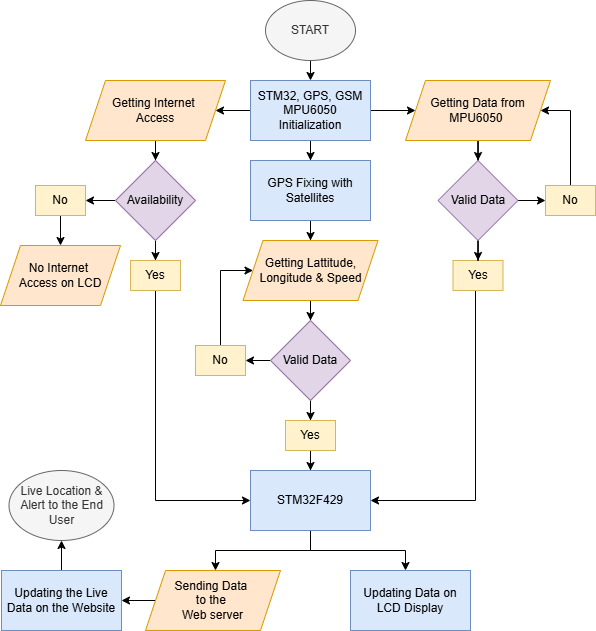

The diagram above was exported from draw.io. Its source (the exported page's mxGraphModel, read from the mxfile embedded in the PNG):
<mxGraphModel dx="802" dy="435" grid="1" gridSize="10" guides="1" tooltips="1" connect="1" arrows="1" fold="1" page="1" pageScale="1" pageWidth="850" pageHeight="1100" math="0" shadow="0">
  <root>
    <mxCell id="0" />
    <mxCell id="1" parent="0" />
    <mxCell id="wewRTO5v-6oS0-szh7oU-8" style="edgeStyle=orthogonalEdgeStyle;rounded=0;orthogonalLoop=1;jettySize=auto;html=1;exitX=0.5;exitY=1;exitDx=0;exitDy=0;entryX=0.5;entryY=0;entryDx=0;entryDy=0;" edge="1" parent="1" source="wewRTO5v-6oS0-szh7oU-1" target="wewRTO5v-6oS0-szh7oU-2">
      <mxGeometry relative="1" as="geometry" />
    </mxCell>
    <mxCell id="wewRTO5v-6oS0-szh7oU-1" value="START" style="ellipse;whiteSpace=wrap;html=1;fillColor=#f5f5f5;fontColor=#333333;strokeColor=#666666;" vertex="1" parent="1">
      <mxGeometry x="400" y="130" width="90" height="60" as="geometry" />
    </mxCell>
    <mxCell id="wewRTO5v-6oS0-szh7oU-6" value="" style="edgeStyle=orthogonalEdgeStyle;rounded=0;orthogonalLoop=1;jettySize=auto;html=1;" edge="1" parent="1" source="wewRTO5v-6oS0-szh7oU-2" target="wewRTO5v-6oS0-szh7oU-5">
      <mxGeometry relative="1" as="geometry" />
    </mxCell>
    <mxCell id="wewRTO5v-6oS0-szh7oU-14" value="" style="edgeStyle=orthogonalEdgeStyle;rounded=0;orthogonalLoop=1;jettySize=auto;html=1;" edge="1" parent="1" source="wewRTO5v-6oS0-szh7oU-2" target="wewRTO5v-6oS0-szh7oU-12">
      <mxGeometry relative="1" as="geometry" />
    </mxCell>
    <mxCell id="wewRTO5v-6oS0-szh7oU-18" value="" style="edgeStyle=orthogonalEdgeStyle;rounded=0;orthogonalLoop=1;jettySize=auto;html=1;" edge="1" parent="1" source="wewRTO5v-6oS0-szh7oU-2" target="wewRTO5v-6oS0-szh7oU-17">
      <mxGeometry relative="1" as="geometry" />
    </mxCell>
    <mxCell id="wewRTO5v-6oS0-szh7oU-2" value="STM32, GPS, GSM MPU6050 Initialization" style="rounded=0;whiteSpace=wrap;html=1;fillColor=#dae8fc;strokeColor=#6c8ebf;" vertex="1" parent="1">
      <mxGeometry x="385" y="210" width="120" height="60" as="geometry" />
    </mxCell>
    <mxCell id="wewRTO5v-6oS0-szh7oU-9" value="" style="edgeStyle=orthogonalEdgeStyle;rounded=0;orthogonalLoop=1;jettySize=auto;html=1;" edge="1" parent="1" source="wewRTO5v-6oS0-szh7oU-5" target="wewRTO5v-6oS0-szh7oU-7">
      <mxGeometry relative="1" as="geometry" />
    </mxCell>
    <mxCell id="wewRTO5v-6oS0-szh7oU-5" value="GPS Fixing with Satellites" style="rounded=0;whiteSpace=wrap;html=1;fillColor=#dae8fc;strokeColor=#6c8ebf;" vertex="1" parent="1">
      <mxGeometry x="385" y="290" width="120" height="60" as="geometry" />
    </mxCell>
    <mxCell id="wewRTO5v-6oS0-szh7oU-31" value="" style="edgeStyle=orthogonalEdgeStyle;rounded=0;orthogonalLoop=1;jettySize=auto;html=1;" edge="1" parent="1" source="wewRTO5v-6oS0-szh7oU-7" target="wewRTO5v-6oS0-szh7oU-29">
      <mxGeometry relative="1" as="geometry" />
    </mxCell>
    <mxCell id="wewRTO5v-6oS0-szh7oU-7" value="Getting Lattitude, Longitude &amp;amp; Speed" style="shape=parallelogram;perimeter=parallelogramPerimeter;whiteSpace=wrap;html=1;fixedSize=1;fillColor=#ffe6cc;strokeColor=#d79b00;" vertex="1" parent="1">
      <mxGeometry x="377.5" y="370" width="135" height="60" as="geometry" />
    </mxCell>
    <mxCell id="wewRTO5v-6oS0-szh7oU-39" value="" style="edgeStyle=orthogonalEdgeStyle;rounded=0;orthogonalLoop=1;jettySize=auto;html=1;" edge="1" parent="1" source="wewRTO5v-6oS0-szh7oU-12" target="wewRTO5v-6oS0-szh7oU-38">
      <mxGeometry relative="1" as="geometry" />
    </mxCell>
    <mxCell id="wewRTO5v-6oS0-szh7oU-12" value="Getting Data from MPU6050&amp;nbsp;" style="shape=parallelogram;perimeter=parallelogramPerimeter;whiteSpace=wrap;html=1;fixedSize=1;fillColor=#ffe6cc;strokeColor=#d79b00;" vertex="1" parent="1">
      <mxGeometry x="540" y="210" width="145" height="60" as="geometry" />
    </mxCell>
    <mxCell id="wewRTO5v-6oS0-szh7oU-20" value="" style="edgeStyle=orthogonalEdgeStyle;rounded=0;orthogonalLoop=1;jettySize=auto;html=1;" edge="1" parent="1" source="wewRTO5v-6oS0-szh7oU-17" target="wewRTO5v-6oS0-szh7oU-19">
      <mxGeometry relative="1" as="geometry" />
    </mxCell>
    <mxCell id="wewRTO5v-6oS0-szh7oU-17" value="Getting Internet&amp;nbsp;&lt;div&gt;Access&lt;/div&gt;" style="shape=parallelogram;perimeter=parallelogramPerimeter;whiteSpace=wrap;html=1;fixedSize=1;fillColor=#ffe6cc;strokeColor=#d79b00;" vertex="1" parent="1">
      <mxGeometry x="220" y="210" width="140" height="60" as="geometry" />
    </mxCell>
    <mxCell id="wewRTO5v-6oS0-szh7oU-24" value="" style="edgeStyle=orthogonalEdgeStyle;rounded=0;orthogonalLoop=1;jettySize=auto;html=1;" edge="1" parent="1" source="wewRTO5v-6oS0-szh7oU-19" target="wewRTO5v-6oS0-szh7oU-23">
      <mxGeometry relative="1" as="geometry" />
    </mxCell>
    <mxCell id="wewRTO5v-6oS0-szh7oU-51" value="" style="edgeStyle=orthogonalEdgeStyle;rounded=0;orthogonalLoop=1;jettySize=auto;html=1;" edge="1" parent="1" source="wewRTO5v-6oS0-szh7oU-19" target="wewRTO5v-6oS0-szh7oU-50">
      <mxGeometry relative="1" as="geometry" />
    </mxCell>
    <mxCell id="wewRTO5v-6oS0-szh7oU-19" value="Availability" style="rhombus;whiteSpace=wrap;html=1;fillColor=#e1d5e7;strokeColor=#9673a6;" vertex="1" parent="1">
      <mxGeometry x="250" y="290" width="80" height="80" as="geometry" />
    </mxCell>
    <mxCell id="wewRTO5v-6oS0-szh7oU-25" style="edgeStyle=orthogonalEdgeStyle;rounded=0;orthogonalLoop=1;jettySize=auto;html=1;exitX=0.5;exitY=1;exitDx=0;exitDy=0;entryX=0;entryY=0.5;entryDx=0;entryDy=0;" edge="1" parent="1" source="wewRTO5v-6oS0-szh7oU-23" target="wewRTO5v-6oS0-szh7oU-59">
      <mxGeometry relative="1" as="geometry">
        <mxPoint x="234" y="430" as="sourcePoint" />
        <mxPoint x="395" y="650" as="targetPoint" />
        <Array as="points">
          <mxPoint x="290" y="630" />
        </Array>
      </mxGeometry>
    </mxCell>
    <mxCell id="wewRTO5v-6oS0-szh7oU-23" value="Yes" style="rounded=0;whiteSpace=wrap;html=1;fillColor=#fff2cc;strokeColor=#d6b656;" vertex="1" parent="1">
      <mxGeometry x="265" y="390" width="50" height="30" as="geometry" />
    </mxCell>
    <mxCell id="wewRTO5v-6oS0-szh7oU-28" value="" style="edgeStyle=orthogonalEdgeStyle;rounded=0;orthogonalLoop=1;jettySize=auto;html=1;" edge="1" parent="1" source="wewRTO5v-6oS0-szh7oU-29" target="wewRTO5v-6oS0-szh7oU-30">
      <mxGeometry relative="1" as="geometry" />
    </mxCell>
    <mxCell id="wewRTO5v-6oS0-szh7oU-35" value="" style="edgeStyle=orthogonalEdgeStyle;rounded=0;orthogonalLoop=1;jettySize=auto;html=1;" edge="1" parent="1" source="wewRTO5v-6oS0-szh7oU-29" target="wewRTO5v-6oS0-szh7oU-33">
      <mxGeometry relative="1" as="geometry" />
    </mxCell>
    <mxCell id="wewRTO5v-6oS0-szh7oU-29" value="Valid Data" style="rhombus;whiteSpace=wrap;html=1;fillColor=#e1d5e7;strokeColor=#9673a6;" vertex="1" parent="1">
      <mxGeometry x="405" y="450" width="80" height="80" as="geometry" />
    </mxCell>
    <mxCell id="wewRTO5v-6oS0-szh7oU-48" value="" style="edgeStyle=orthogonalEdgeStyle;rounded=0;orthogonalLoop=1;jettySize=auto;html=1;entryX=0.5;entryY=0;entryDx=0;entryDy=0;" edge="1" parent="1" source="wewRTO5v-6oS0-szh7oU-30" target="wewRTO5v-6oS0-szh7oU-59">
      <mxGeometry relative="1" as="geometry">
        <mxPoint x="445" y="620" as="targetPoint" />
      </mxGeometry>
    </mxCell>
    <mxCell id="wewRTO5v-6oS0-szh7oU-30" value="Yes" style="rounded=0;whiteSpace=wrap;html=1;fillColor=#fff2cc;strokeColor=#d6b656;" vertex="1" parent="1">
      <mxGeometry x="420" y="550" width="50" height="30" as="geometry" />
    </mxCell>
    <mxCell id="wewRTO5v-6oS0-szh7oU-36" style="edgeStyle=orthogonalEdgeStyle;rounded=0;orthogonalLoop=1;jettySize=auto;html=1;entryX=0;entryY=0.5;entryDx=0;entryDy=0;" edge="1" parent="1" source="wewRTO5v-6oS0-szh7oU-33" target="wewRTO5v-6oS0-szh7oU-7">
      <mxGeometry relative="1" as="geometry">
        <Array as="points">
          <mxPoint x="355" y="400" />
        </Array>
      </mxGeometry>
    </mxCell>
    <mxCell id="wewRTO5v-6oS0-szh7oU-33" value="No" style="rounded=0;whiteSpace=wrap;html=1;fillColor=#fff2cc;strokeColor=#d6b656;" vertex="1" parent="1">
      <mxGeometry x="330" y="475" width="50" height="30" as="geometry" />
    </mxCell>
    <mxCell id="wewRTO5v-6oS0-szh7oU-45" style="edgeStyle=orthogonalEdgeStyle;rounded=0;orthogonalLoop=1;jettySize=auto;html=1;entryX=1;entryY=0.5;entryDx=0;entryDy=0;" edge="1" parent="1" source="wewRTO5v-6oS0-szh7oU-37" target="wewRTO5v-6oS0-szh7oU-59">
      <mxGeometry relative="1" as="geometry">
        <mxPoint x="495" y="650" as="targetPoint" />
        <Array as="points">
          <mxPoint x="610" y="630" />
        </Array>
      </mxGeometry>
    </mxCell>
    <mxCell id="wewRTO5v-6oS0-szh7oU-37" value="Yes" style="rounded=0;whiteSpace=wrap;html=1;fillColor=#fff2cc;strokeColor=#d6b656;" vertex="1" parent="1">
      <mxGeometry x="587.5" y="390" width="50" height="30" as="geometry" />
    </mxCell>
    <mxCell id="wewRTO5v-6oS0-szh7oU-41" value="" style="edgeStyle=orthogonalEdgeStyle;rounded=0;orthogonalLoop=1;jettySize=auto;html=1;" edge="1" parent="1" source="wewRTO5v-6oS0-szh7oU-38" target="wewRTO5v-6oS0-szh7oU-40">
      <mxGeometry relative="1" as="geometry" />
    </mxCell>
    <mxCell id="wewRTO5v-6oS0-szh7oU-44" value="" style="edgeStyle=orthogonalEdgeStyle;rounded=0;orthogonalLoop=1;jettySize=auto;html=1;" edge="1" parent="1" source="wewRTO5v-6oS0-szh7oU-38" target="wewRTO5v-6oS0-szh7oU-37">
      <mxGeometry relative="1" as="geometry" />
    </mxCell>
    <mxCell id="wewRTO5v-6oS0-szh7oU-38" value="Valid Data" style="rhombus;whiteSpace=wrap;html=1;fillColor=#e1d5e7;strokeColor=#9673a6;" vertex="1" parent="1">
      <mxGeometry x="572.5" y="290" width="80" height="80" as="geometry" />
    </mxCell>
    <mxCell id="wewRTO5v-6oS0-szh7oU-43" style="edgeStyle=orthogonalEdgeStyle;rounded=0;orthogonalLoop=1;jettySize=auto;html=1;entryX=1;entryY=0.5;entryDx=0;entryDy=0;" edge="1" parent="1" source="wewRTO5v-6oS0-szh7oU-40" target="wewRTO5v-6oS0-szh7oU-12">
      <mxGeometry relative="1" as="geometry">
        <Array as="points">
          <mxPoint x="705" y="240" />
        </Array>
      </mxGeometry>
    </mxCell>
    <mxCell id="wewRTO5v-6oS0-szh7oU-40" value="No" style="rounded=0;whiteSpace=wrap;html=1;fillColor=#fff2cc;strokeColor=#d6b656;" vertex="1" parent="1">
      <mxGeometry x="680" y="315" width="50" height="30" as="geometry" />
    </mxCell>
    <mxCell id="wewRTO5v-6oS0-szh7oU-57" value="" style="edgeStyle=orthogonalEdgeStyle;rounded=0;orthogonalLoop=1;jettySize=auto;html=1;" edge="1" parent="1" source="wewRTO5v-6oS0-szh7oU-50" target="wewRTO5v-6oS0-szh7oU-56">
      <mxGeometry relative="1" as="geometry" />
    </mxCell>
    <mxCell id="wewRTO5v-6oS0-szh7oU-50" value="No" style="rounded=0;whiteSpace=wrap;html=1;fillColor=#fff2cc;strokeColor=#d6b656;" vertex="1" parent="1">
      <mxGeometry x="170" y="315" width="50" height="30" as="geometry" />
    </mxCell>
    <mxCell id="wewRTO5v-6oS0-szh7oU-56" value="No Internet&amp;nbsp;&lt;div&gt;Access on LCD&lt;/div&gt;" style="shape=parallelogram;perimeter=parallelogramPerimeter;whiteSpace=wrap;html=1;fixedSize=1;fillColor=#ffe6cc;strokeColor=#d79b00;" vertex="1" parent="1">
      <mxGeometry x="135" y="375" width="120" height="60" as="geometry" />
    </mxCell>
    <mxCell id="wewRTO5v-6oS0-szh7oU-61" value="" style="edgeStyle=orthogonalEdgeStyle;rounded=0;orthogonalLoop=1;jettySize=auto;html=1;" edge="1" parent="1" source="wewRTO5v-6oS0-szh7oU-59" target="wewRTO5v-6oS0-szh7oU-60">
      <mxGeometry relative="1" as="geometry">
        <Array as="points">
          <mxPoint x="445" y="680" />
          <mxPoint x="350" y="680" />
        </Array>
      </mxGeometry>
    </mxCell>
    <mxCell id="wewRTO5v-6oS0-szh7oU-63" style="edgeStyle=orthogonalEdgeStyle;rounded=0;orthogonalLoop=1;jettySize=auto;html=1;" edge="1" parent="1" source="wewRTO5v-6oS0-szh7oU-59" target="wewRTO5v-6oS0-szh7oU-62">
      <mxGeometry relative="1" as="geometry">
        <Array as="points">
          <mxPoint x="445" y="680" />
          <mxPoint x="540" y="680" />
        </Array>
      </mxGeometry>
    </mxCell>
    <mxCell id="wewRTO5v-6oS0-szh7oU-59" value="STM32F429" style="rounded=0;whiteSpace=wrap;html=1;fillColor=#dae8fc;strokeColor=#6c8ebf;" vertex="1" parent="1">
      <mxGeometry x="385" y="600" width="120" height="60" as="geometry" />
    </mxCell>
    <mxCell id="wewRTO5v-6oS0-szh7oU-66" style="edgeStyle=orthogonalEdgeStyle;rounded=0;orthogonalLoop=1;jettySize=auto;html=1;exitX=0;exitY=0.5;exitDx=0;exitDy=0;" edge="1" parent="1" source="wewRTO5v-6oS0-szh7oU-60" target="wewRTO5v-6oS0-szh7oU-65">
      <mxGeometry relative="1" as="geometry" />
    </mxCell>
    <mxCell id="wewRTO5v-6oS0-szh7oU-60" value="Sending Data&amp;nbsp;&lt;div&gt;to the&amp;nbsp;&lt;/div&gt;&lt;div&gt;Web server&lt;/div&gt;" style="shape=parallelogram;perimeter=parallelogramPerimeter;whiteSpace=wrap;html=1;fixedSize=1;fillColor=#ffe6cc;strokeColor=#d79b00;" vertex="1" parent="1">
      <mxGeometry x="280" y="700" width="135" height="60" as="geometry" />
    </mxCell>
    <mxCell id="wewRTO5v-6oS0-szh7oU-62" value="Updating Data on LCD Display" style="rounded=0;whiteSpace=wrap;html=1;fillColor=#dae8fc;strokeColor=#6c8ebf;" vertex="1" parent="1">
      <mxGeometry x="485" y="700" width="120" height="60" as="geometry" />
    </mxCell>
    <mxCell id="wewRTO5v-6oS0-szh7oU-68" value="" style="edgeStyle=orthogonalEdgeStyle;rounded=0;orthogonalLoop=1;jettySize=auto;html=1;" edge="1" parent="1" source="wewRTO5v-6oS0-szh7oU-65" target="wewRTO5v-6oS0-szh7oU-67">
      <mxGeometry relative="1" as="geometry" />
    </mxCell>
    <mxCell id="wewRTO5v-6oS0-szh7oU-65" value="Updating the Live Data on the Website" style="rounded=0;whiteSpace=wrap;html=1;fillColor=#dae8fc;strokeColor=#6c8ebf;" vertex="1" parent="1">
      <mxGeometry x="136" y="700" width="120" height="60" as="geometry" />
    </mxCell>
    <mxCell id="wewRTO5v-6oS0-szh7oU-67" value="Live Location &amp;amp; Alert to the End User" style="ellipse;whiteSpace=wrap;html=1;fillColor=#f5f5f5;fontColor=#333333;strokeColor=#666666;" vertex="1" parent="1">
      <mxGeometry x="143.5" y="600" width="105" height="70" as="geometry" />
    </mxCell>
  </root>
</mxGraphModel>